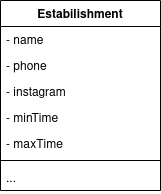

The diagram above was exported from draw.io. Its source (the exported page's mxGraphModel, read from the mxfile embedded in the PNG):
<mxGraphModel dx="862" dy="519" grid="1" gridSize="10" guides="1" tooltips="1" connect="1" arrows="1" fold="1" page="1" pageScale="1" pageWidth="827" pageHeight="1169" math="0" shadow="0">
  <root>
    <mxCell id="WIyWlLk6GJQsqaUBKTNV-0" />
    <mxCell id="WIyWlLk6GJQsqaUBKTNV-1" parent="WIyWlLk6GJQsqaUBKTNV-0" />
    <mxCell id="xO3OvHr9pPJAfzaa4l1o-56" value="Estabilishment" style="swimlane;fontStyle=1;align=center;verticalAlign=top;childLayout=stackLayout;horizontal=1;startSize=26;horizontalStack=0;resizeParent=1;resizeParentMax=0;resizeLast=0;collapsible=1;marginBottom=0;" vertex="1" parent="WIyWlLk6GJQsqaUBKTNV-1">
      <mxGeometry x="70" y="320" width="160" height="190" as="geometry" />
    </mxCell>
    <mxCell id="xO3OvHr9pPJAfzaa4l1o-57" value="- name" style="text;strokeColor=none;fillColor=none;align=left;verticalAlign=top;spacingLeft=4;spacingRight=4;overflow=hidden;rotatable=0;points=[[0,0.5],[1,0.5]];portConstraint=eastwest;" vertex="1" parent="xO3OvHr9pPJAfzaa4l1o-56">
      <mxGeometry y="26" width="160" height="26" as="geometry" />
    </mxCell>
    <mxCell id="xO3OvHr9pPJAfzaa4l1o-77" value="- phone" style="text;strokeColor=none;fillColor=none;align=left;verticalAlign=top;spacingLeft=4;spacingRight=4;overflow=hidden;rotatable=0;points=[[0,0.5],[1,0.5]];portConstraint=eastwest;" vertex="1" parent="xO3OvHr9pPJAfzaa4l1o-56">
      <mxGeometry y="52" width="160" height="26" as="geometry" />
    </mxCell>
    <mxCell id="xO3OvHr9pPJAfzaa4l1o-78" value="- instagram" style="text;strokeColor=none;fillColor=none;align=left;verticalAlign=top;spacingLeft=4;spacingRight=4;overflow=hidden;rotatable=0;points=[[0,0.5],[1,0.5]];portConstraint=eastwest;" vertex="1" parent="xO3OvHr9pPJAfzaa4l1o-56">
      <mxGeometry y="78" width="160" height="26" as="geometry" />
    </mxCell>
    <mxCell id="xO3OvHr9pPJAfzaa4l1o-79" value="- minTime" style="text;strokeColor=none;fillColor=none;align=left;verticalAlign=top;spacingLeft=4;spacingRight=4;overflow=hidden;rotatable=0;points=[[0,0.5],[1,0.5]];portConstraint=eastwest;" vertex="1" parent="xO3OvHr9pPJAfzaa4l1o-56">
      <mxGeometry y="104" width="160" height="26" as="geometry" />
    </mxCell>
    <mxCell id="xO3OvHr9pPJAfzaa4l1o-80" value="- maxTime" style="text;strokeColor=none;fillColor=none;align=left;verticalAlign=top;spacingLeft=4;spacingRight=4;overflow=hidden;rotatable=0;points=[[0,0.5],[1,0.5]];portConstraint=eastwest;" vertex="1" parent="xO3OvHr9pPJAfzaa4l1o-56">
      <mxGeometry y="130" width="160" height="26" as="geometry" />
    </mxCell>
    <mxCell id="xO3OvHr9pPJAfzaa4l1o-58" value="" style="line;strokeWidth=1;fillColor=none;align=left;verticalAlign=middle;spacingTop=-1;spacingLeft=3;spacingRight=3;rotatable=0;labelPosition=right;points=[];portConstraint=eastwest;" vertex="1" parent="xO3OvHr9pPJAfzaa4l1o-56">
      <mxGeometry y="156" width="160" height="8" as="geometry" />
    </mxCell>
    <mxCell id="xO3OvHr9pPJAfzaa4l1o-59" value="..." style="text;strokeColor=none;fillColor=none;align=left;verticalAlign=top;spacingLeft=4;spacingRight=4;overflow=hidden;rotatable=0;points=[[0,0.5],[1,0.5]];portConstraint=eastwest;" vertex="1" parent="xO3OvHr9pPJAfzaa4l1o-56">
      <mxGeometry y="164" width="160" height="26" as="geometry" />
    </mxCell>
  </root>
</mxGraphModel>